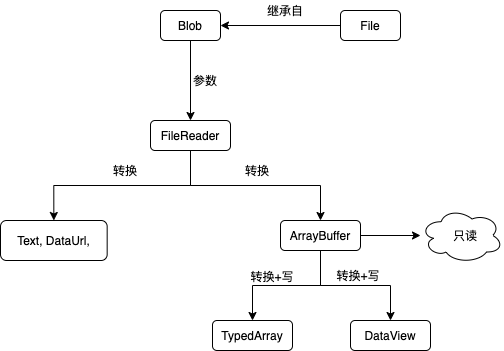

The diagram above was exported from draw.io. Its source (the exported page's mxGraphModel, read from the mxfile embedded in the PNG):
<mxGraphModel dx="1278" dy="791" grid="1" gridSize="10" guides="1" tooltips="1" connect="1" arrows="1" fold="1" page="1" pageScale="1" pageWidth="827" pageHeight="1169" math="0" shadow="0">
  <root>
    <mxCell id="0" />
    <mxCell id="1" parent="0" />
    <mxCell id="jiyg4keGQQ83-OXMFoLy-6" style="edgeStyle=orthogonalEdgeStyle;rounded=0;orthogonalLoop=1;jettySize=auto;html=1;exitX=0.5;exitY=1;exitDx=0;exitDy=0;" edge="1" parent="1" source="jiyg4keGQQ83-OXMFoLy-1" target="jiyg4keGQQ83-OXMFoLy-5">
      <mxGeometry relative="1" as="geometry" />
    </mxCell>
    <mxCell id="jiyg4keGQQ83-OXMFoLy-1" value="Blob" style="rounded=1;whiteSpace=wrap;html=1;" vertex="1" parent="1">
      <mxGeometry x="330" y="190" width="60" height="30" as="geometry" />
    </mxCell>
    <mxCell id="jiyg4keGQQ83-OXMFoLy-3" style="edgeStyle=orthogonalEdgeStyle;rounded=0;orthogonalLoop=1;jettySize=auto;html=1;exitX=0;exitY=0.5;exitDx=0;exitDy=0;" edge="1" parent="1" source="jiyg4keGQQ83-OXMFoLy-2" target="jiyg4keGQQ83-OXMFoLy-1">
      <mxGeometry relative="1" as="geometry" />
    </mxCell>
    <mxCell id="jiyg4keGQQ83-OXMFoLy-2" value="File" style="rounded=1;whiteSpace=wrap;html=1;" vertex="1" parent="1">
      <mxGeometry x="510" y="190" width="60" height="30" as="geometry" />
    </mxCell>
    <mxCell id="jiyg4keGQQ83-OXMFoLy-4" value="继承自" style="text;html=1;strokeColor=none;fillColor=none;align=center;verticalAlign=middle;whiteSpace=wrap;rounded=0;" vertex="1" parent="1">
      <mxGeometry x="430" y="180" width="50" height="20" as="geometry" />
    </mxCell>
    <mxCell id="jiyg4keGQQ83-OXMFoLy-9" style="edgeStyle=orthogonalEdgeStyle;rounded=0;orthogonalLoop=1;jettySize=auto;html=1;exitX=0.5;exitY=1;exitDx=0;exitDy=0;entryX=0.5;entryY=0;entryDx=0;entryDy=0;" edge="1" parent="1" source="jiyg4keGQQ83-OXMFoLy-5" target="jiyg4keGQQ83-OXMFoLy-8">
      <mxGeometry relative="1" as="geometry" />
    </mxCell>
    <mxCell id="jiyg4keGQQ83-OXMFoLy-11" style="edgeStyle=orthogonalEdgeStyle;rounded=0;orthogonalLoop=1;jettySize=auto;html=1;exitX=0.5;exitY=1;exitDx=0;exitDy=0;entryX=0.5;entryY=0;entryDx=0;entryDy=0;" edge="1" parent="1" source="jiyg4keGQQ83-OXMFoLy-5" target="jiyg4keGQQ83-OXMFoLy-10">
      <mxGeometry relative="1" as="geometry" />
    </mxCell>
    <mxCell id="jiyg4keGQQ83-OXMFoLy-5" value="FileReader" style="rounded=1;whiteSpace=wrap;html=1;" vertex="1" parent="1">
      <mxGeometry x="320" y="300" width="80" height="30" as="geometry" />
    </mxCell>
    <mxCell id="jiyg4keGQQ83-OXMFoLy-7" value="参数" style="text;html=1;strokeColor=none;fillColor=none;align=center;verticalAlign=middle;whiteSpace=wrap;rounded=0;" vertex="1" parent="1">
      <mxGeometry x="340" y="250" width="70" height="20" as="geometry" />
    </mxCell>
    <mxCell id="jiyg4keGQQ83-OXMFoLy-8" value="Text, DataUrl," style="rounded=1;whiteSpace=wrap;html=1;" vertex="1" parent="1">
      <mxGeometry x="170" y="400" width="106.67" height="40" as="geometry" />
    </mxCell>
    <mxCell id="jiyg4keGQQ83-OXMFoLy-18" style="edgeStyle=orthogonalEdgeStyle;rounded=0;orthogonalLoop=1;jettySize=auto;html=1;exitX=1;exitY=0.5;exitDx=0;exitDy=0;" edge="1" parent="1" source="jiyg4keGQQ83-OXMFoLy-10" target="jiyg4keGQQ83-OXMFoLy-16">
      <mxGeometry relative="1" as="geometry" />
    </mxCell>
    <mxCell id="jiyg4keGQQ83-OXMFoLy-21" style="edgeStyle=orthogonalEdgeStyle;rounded=0;orthogonalLoop=1;jettySize=auto;html=1;exitX=0.5;exitY=1;exitDx=0;exitDy=0;entryX=0.5;entryY=0;entryDx=0;entryDy=0;" edge="1" parent="1" source="jiyg4keGQQ83-OXMFoLy-10" target="jiyg4keGQQ83-OXMFoLy-14">
      <mxGeometry relative="1" as="geometry" />
    </mxCell>
    <mxCell id="jiyg4keGQQ83-OXMFoLy-22" style="edgeStyle=orthogonalEdgeStyle;rounded=0;orthogonalLoop=1;jettySize=auto;html=1;exitX=0.5;exitY=1;exitDx=0;exitDy=0;entryX=0.5;entryY=0;entryDx=0;entryDy=0;" edge="1" parent="1" source="jiyg4keGQQ83-OXMFoLy-10" target="jiyg4keGQQ83-OXMFoLy-15">
      <mxGeometry relative="1" as="geometry" />
    </mxCell>
    <mxCell id="jiyg4keGQQ83-OXMFoLy-10" value="ArrayBuffer" style="rounded=1;whiteSpace=wrap;html=1;" vertex="1" parent="1">
      <mxGeometry x="450" y="400" width="80" height="30" as="geometry" />
    </mxCell>
    <mxCell id="jiyg4keGQQ83-OXMFoLy-12" value="转换" style="text;html=1;strokeColor=none;fillColor=none;align=center;verticalAlign=middle;whiteSpace=wrap;rounded=0;" vertex="1" parent="1">
      <mxGeometry x="260" y="340" width="70" height="20" as="geometry" />
    </mxCell>
    <mxCell id="jiyg4keGQQ83-OXMFoLy-13" value="转换" style="text;html=1;strokeColor=none;fillColor=none;align=center;verticalAlign=middle;whiteSpace=wrap;rounded=0;" vertex="1" parent="1">
      <mxGeometry x="392" y="340" width="70" height="20" as="geometry" />
    </mxCell>
    <mxCell id="jiyg4keGQQ83-OXMFoLy-14" value="TypedArray" style="rounded=1;whiteSpace=wrap;html=1;" vertex="1" parent="1">
      <mxGeometry x="382" y="500" width="80" height="30" as="geometry" />
    </mxCell>
    <mxCell id="jiyg4keGQQ83-OXMFoLy-15" value="DataView" style="rounded=1;whiteSpace=wrap;html=1;" vertex="1" parent="1">
      <mxGeometry x="520" y="500" width="80" height="30" as="geometry" />
    </mxCell>
    <mxCell id="jiyg4keGQQ83-OXMFoLy-16" value="&lt;span style=&quot;color: rgba(0 , 0 , 0 , 0) ; font-family: monospace ; font-size: 0px&quot;&gt;大的&lt;/span&gt;" style="ellipse;shape=cloud;whiteSpace=wrap;html=1;" vertex="1" parent="1">
      <mxGeometry x="590" y="387.5" width="82.5" height="55" as="geometry" />
    </mxCell>
    <mxCell id="jiyg4keGQQ83-OXMFoLy-20" value="只读" style="text;html=1;strokeColor=none;fillColor=none;align=center;verticalAlign=middle;whiteSpace=wrap;rounded=0;" vertex="1" parent="1">
      <mxGeometry x="600" y="405" width="70" height="20" as="geometry" />
    </mxCell>
    <mxCell id="jiyg4keGQQ83-OXMFoLy-24" value="转换+写" style="text;html=1;strokeColor=none;fillColor=none;align=center;verticalAlign=middle;whiteSpace=wrap;rounded=0;" vertex="1" parent="1">
      <mxGeometry x="407" y="446" width="70" height="20" as="geometry" />
    </mxCell>
    <mxCell id="jiyg4keGQQ83-OXMFoLy-25" value="转换+写" style="text;html=1;strokeColor=none;fillColor=none;align=center;verticalAlign=middle;whiteSpace=wrap;rounded=0;" vertex="1" parent="1">
      <mxGeometry x="493" y="444.5" width="70" height="20" as="geometry" />
    </mxCell>
  </root>
</mxGraphModel>